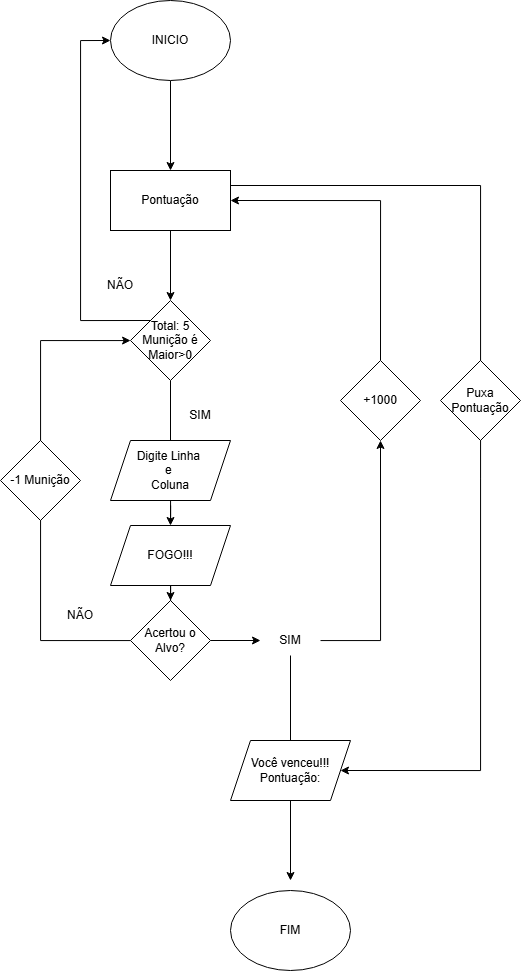

The diagram above was exported from draw.io. Its source (the exported page's mxGraphModel, read from the mxfile embedded in the PNG):
<mxGraphModel dx="1901" dy="991" grid="1" gridSize="10" guides="1" tooltips="1" connect="1" arrows="1" fold="1" page="1" pageScale="1" pageWidth="827" pageHeight="1169" math="0" shadow="0">
  <root>
    <mxCell id="0" />
    <mxCell id="1" parent="0" />
    <mxCell id="8NUjs3n90HXvVLIMZ9oy-3" edge="1" parent="1" source="8NUjs3n90HXvVLIMZ9oy-1" style="edgeStyle=orthogonalEdgeStyle;rounded=0;orthogonalLoop=1;jettySize=auto;html=1;entryX=0.5;entryY=0;entryDx=0;entryDy=0;" target="8NUjs3n90HXvVLIMZ9oy-22">
      <mxGeometry relative="1" as="geometry">
        <Array as="points" />
        <mxPoint x="410" y="160" as="targetPoint" />
      </mxGeometry>
    </mxCell>
    <mxCell id="8NUjs3n90HXvVLIMZ9oy-1" parent="1" style="ellipse;whiteSpace=wrap;html=1;" value="INICIO" vertex="1">
      <mxGeometry height="80" width="120" x="350" as="geometry" />
    </mxCell>
    <mxCell id="8NUjs3n90HXvVLIMZ9oy-13" edge="1" parent="1" source="8NUjs3n90HXvVLIMZ9oy-22" style="edgeStyle=orthogonalEdgeStyle;rounded=0;orthogonalLoop=1;jettySize=auto;html=1;entryX=0.5;entryY=0;entryDx=0;entryDy=0;exitX=0.5;exitY=1;exitDx=0;exitDy=0;exitPerimeter=0;" target="8NUjs3n90HXvVLIMZ9oy-11">
      <mxGeometry relative="1" as="geometry">
        <mxPoint x="410" y="240" as="sourcePoint" />
      </mxGeometry>
    </mxCell>
    <mxCell id="8NUjs3n90HXvVLIMZ9oy-14" edge="1" parent="1" source="8NUjs3n90HXvVLIMZ9oy-11" style="edgeStyle=orthogonalEdgeStyle;rounded=0;orthogonalLoop=1;jettySize=auto;html=1;">
      <mxGeometry relative="1" as="geometry">
        <mxPoint x="410" y="480" as="targetPoint" />
      </mxGeometry>
    </mxCell>
    <mxCell id="8NUjs3n90HXvVLIMZ9oy-42" edge="1" parent="1" source="8NUjs3n90HXvVLIMZ9oy-11" style="edgeStyle=orthogonalEdgeStyle;rounded=0;orthogonalLoop=1;jettySize=auto;html=1;exitX=0;exitY=0;exitDx=0;exitDy=0;entryX=0;entryY=0.5;entryDx=0;entryDy=0;" target="8NUjs3n90HXvVLIMZ9oy-1">
      <mxGeometry relative="1" as="geometry">
        <Array as="points">
          <mxPoint x="320" y="320" />
          <mxPoint x="320" y="40" />
        </Array>
      </mxGeometry>
    </mxCell>
    <mxCell id="8NUjs3n90HXvVLIMZ9oy-11" parent="1" style="rhombus;whiteSpace=wrap;html=1;" value="&lt;div&gt;&lt;br&gt;&lt;/div&gt;&lt;div&gt;Total: 5&lt;/div&gt;Munição é Maior&amp;gt;0&lt;div&gt;&lt;br&gt;&lt;/div&gt;" vertex="1">
      <mxGeometry height="80" width="80" x="370" y="300" as="geometry" />
    </mxCell>
    <mxCell id="8NUjs3n90HXvVLIMZ9oy-24" edge="1" parent="1" source="8NUjs3n90HXvVLIMZ9oy-45" style="edgeStyle=orthogonalEdgeStyle;rounded=0;orthogonalLoop=1;jettySize=auto;html=1;entryX=0.5;entryY=0;entryDx=0;entryDy=0;" target="8NUjs3n90HXvVLIMZ9oy-23">
      <mxGeometry relative="1" as="geometry" />
    </mxCell>
    <mxCell id="8NUjs3n90HXvVLIMZ9oy-21" parent="1" style="shape=parallelogram;perimeter=parallelogramPerimeter;whiteSpace=wrap;html=1;fixedSize=1;" value="Digite Linha&amp;nbsp;&lt;div&gt;e&amp;nbsp;&lt;/div&gt;&lt;div&gt;Coluna&lt;/div&gt;" vertex="1">
      <mxGeometry height="60" width="120" x="350" y="440" as="geometry" />
    </mxCell>
    <mxCell id="8NUjs3n90HXvVLIMZ9oy-51" edge="1" parent="1" source="8NUjs3n90HXvVLIMZ9oy-22" style="edgeStyle=orthogonalEdgeStyle;rounded=0;orthogonalLoop=1;jettySize=auto;html=1;exitX=1;exitY=0.25;exitDx=0;exitDy=0;entryX=1;entryY=0.5;entryDx=0;entryDy=0;" target="8NUjs3n90HXvVLIMZ9oy-50">
      <mxGeometry relative="1" as="geometry">
        <Array as="points">
          <mxPoint x="720" y="185" />
          <mxPoint x="720" y="770" />
        </Array>
        <mxPoint x="780" y="750" as="targetPoint" />
      </mxGeometry>
    </mxCell>
    <mxCell id="8NUjs3n90HXvVLIMZ9oy-22" parent="1" style="rounded=0;whiteSpace=wrap;html=1;" value="Pontuação" vertex="1">
      <mxGeometry height="60" width="120" x="350" y="170" as="geometry" />
    </mxCell>
    <mxCell id="8NUjs3n90HXvVLIMZ9oy-34" edge="1" parent="1" source="8NUjs3n90HXvVLIMZ9oy-23" style="edgeStyle=orthogonalEdgeStyle;rounded=0;orthogonalLoop=1;jettySize=auto;html=1;" target="8NUjs3n90HXvVLIMZ9oy-26">
      <mxGeometry relative="1" as="geometry" />
    </mxCell>
    <mxCell id="8NUjs3n90HXvVLIMZ9oy-43" edge="1" parent="1" source="8NUjs3n90HXvVLIMZ9oy-23" style="edgeStyle=orthogonalEdgeStyle;rounded=0;orthogonalLoop=1;jettySize=auto;html=1;" target="8NUjs3n90HXvVLIMZ9oy-11">
      <mxGeometry relative="1" as="geometry">
        <Array as="points">
          <mxPoint x="280" y="640" />
          <mxPoint x="280" y="340" />
        </Array>
      </mxGeometry>
    </mxCell>
    <mxCell id="8NUjs3n90HXvVLIMZ9oy-23" parent="1" style="rhombus;whiteSpace=wrap;html=1;" value="Acertou o Alvo?" vertex="1">
      <mxGeometry height="80" width="80" x="370" y="600" as="geometry" />
    </mxCell>
    <mxCell id="8NUjs3n90HXvVLIMZ9oy-36" edge="1" parent="1" source="8NUjs3n90HXvVLIMZ9oy-26" style="edgeStyle=orthogonalEdgeStyle;rounded=0;orthogonalLoop=1;jettySize=auto;html=1;">
      <mxGeometry relative="1" as="geometry">
        <mxPoint x="530" y="880" as="targetPoint" />
      </mxGeometry>
    </mxCell>
    <mxCell id="8NUjs3n90HXvVLIMZ9oy-40" edge="1" parent="1" source="8NUjs3n90HXvVLIMZ9oy-26" style="edgeStyle=orthogonalEdgeStyle;rounded=0;orthogonalLoop=1;jettySize=auto;html=1;entryX=0.5;entryY=1;entryDx=0;entryDy=0;" target="8NUjs3n90HXvVLIMZ9oy-38">
      <mxGeometry relative="1" as="geometry" />
    </mxCell>
    <mxCell id="8NUjs3n90HXvVLIMZ9oy-26" parent="1" style="text;html=1;whiteSpace=wrap;strokeColor=none;fillColor=none;align=center;verticalAlign=middle;rounded=0;" value="SIM" vertex="1">
      <mxGeometry height="30" width="60" x="500" y="625" as="geometry" />
    </mxCell>
    <mxCell id="8NUjs3n90HXvVLIMZ9oy-37" parent="1" style="ellipse;whiteSpace=wrap;html=1;" value="FIM" vertex="1">
      <mxGeometry height="80" width="120" x="470" y="890" as="geometry" />
    </mxCell>
    <mxCell id="8NUjs3n90HXvVLIMZ9oy-41" edge="1" parent="1" source="8NUjs3n90HXvVLIMZ9oy-38" style="edgeStyle=orthogonalEdgeStyle;rounded=0;orthogonalLoop=1;jettySize=auto;html=1;exitX=0.5;exitY=0;exitDx=0;exitDy=0;entryX=1;entryY=0.5;entryDx=0;entryDy=0;" target="8NUjs3n90HXvVLIMZ9oy-22">
      <mxGeometry relative="1" as="geometry">
        <Array as="points">
          <mxPoint x="620" y="200" />
        </Array>
        <mxPoint x="605" y="310" as="sourcePoint" />
        <mxPoint x="560" y="160" as="targetPoint" />
      </mxGeometry>
    </mxCell>
    <mxCell id="8NUjs3n90HXvVLIMZ9oy-38" parent="1" style="rhombus;whiteSpace=wrap;html=1;" value="+1000" vertex="1">
      <mxGeometry height="80" width="80" x="580" y="360" as="geometry" />
    </mxCell>
    <mxCell id="8NUjs3n90HXvVLIMZ9oy-44" parent="1" style="rhombus;whiteSpace=wrap;html=1;" value="-1 Munição" vertex="1">
      <mxGeometry height="80" width="80" x="240" y="440" as="geometry" />
    </mxCell>
    <mxCell id="8NUjs3n90HXvVLIMZ9oy-46" edge="1" parent="1" source="8NUjs3n90HXvVLIMZ9oy-21" style="edgeStyle=orthogonalEdgeStyle;rounded=0;orthogonalLoop=1;jettySize=auto;html=1;entryX=0.5;entryY=0;entryDx=0;entryDy=0;" target="8NUjs3n90HXvVLIMZ9oy-45" value="">
      <mxGeometry relative="1" as="geometry">
        <mxPoint x="410" y="500" as="sourcePoint" />
        <mxPoint x="410" y="600" as="targetPoint" />
      </mxGeometry>
    </mxCell>
    <mxCell id="8NUjs3n90HXvVLIMZ9oy-45" parent="1" style="shape=parallelogram;perimeter=parallelogramPerimeter;whiteSpace=wrap;html=1;fixedSize=1;" value="FOGO!!!" vertex="1">
      <mxGeometry height="60" width="120" x="350" y="525" as="geometry" />
    </mxCell>
    <mxCell id="8NUjs3n90HXvVLIMZ9oy-49" parent="1" style="text;html=1;whiteSpace=wrap;strokeColor=none;fillColor=none;align=center;verticalAlign=middle;rounded=0;" value="NÃO" vertex="1">
      <mxGeometry height="30" width="60" x="290" y="600" as="geometry" />
    </mxCell>
    <mxCell id="8NUjs3n90HXvVLIMZ9oy-50" parent="1" style="shape=parallelogram;perimeter=parallelogramPerimeter;whiteSpace=wrap;html=1;fixedSize=1;" value="Você venceu!!!&lt;div&gt;Pontuação:&lt;/div&gt;" vertex="1">
      <mxGeometry height="60" width="120" x="470" y="740" as="geometry" />
    </mxCell>
    <mxCell id="8NUjs3n90HXvVLIMZ9oy-53" parent="1" style="rhombus;whiteSpace=wrap;html=1;" value="Puxa Pontuação" vertex="1">
      <mxGeometry height="80" width="80" x="680" y="360" as="geometry" />
    </mxCell>
    <mxCell id="8NUjs3n90HXvVLIMZ9oy-54" parent="1" style="text;html=1;whiteSpace=wrap;strokeColor=none;fillColor=none;align=center;verticalAlign=middle;rounded=0;" value="SIM" vertex="1">
      <mxGeometry height="30" width="60" x="410" y="400" as="geometry" />
    </mxCell>
    <mxCell id="8NUjs3n90HXvVLIMZ9oy-55" parent="1" style="text;html=1;whiteSpace=wrap;strokeColor=none;fillColor=none;align=center;verticalAlign=middle;rounded=0;" value="NÃO" vertex="1">
      <mxGeometry height="30" width="60" x="330" y="270" as="geometry" />
    </mxCell>
  </root>
</mxGraphModel>